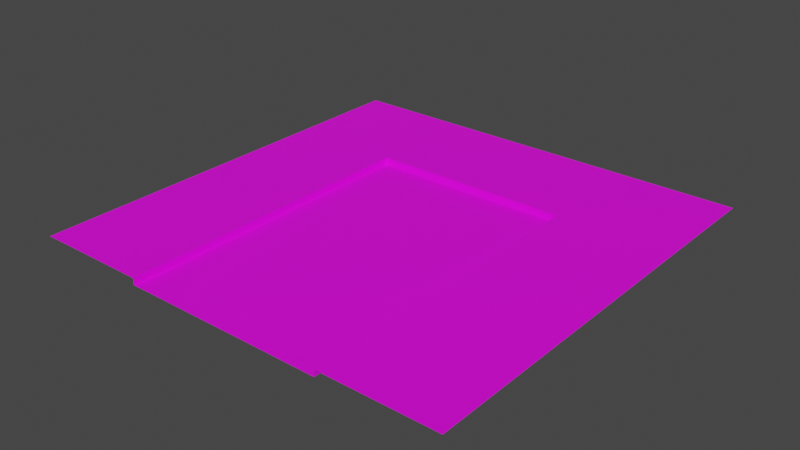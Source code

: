 # Source: end.blend  (saved by Blender 3.4.6; exported with 4.5.12 LTS)
import bpy
from mathutils import Matrix  # noqa: F401  (used for matrix-valued properties, if any)

bpy.ops.wm.read_factory_settings(use_empty=True)
scene = bpy.context.scene
scene.name = 'Scene'

# ---- collections
col_collection = bpy.data.collections.new('Collection'); scene.collection.children.link(col_collection)

# ---- images (referenced by path relative to the original .blend; pixels are not part of the script)
import os
ASSET_DIR = os.environ.get("B2B_ASSET_DIR", "")  # directory of the original .blend (textures are referenced by path, not embedded)
HERE = os.path.dirname(os.path.abspath(__file__))  # packed textures are extracted next to this script under _unpacked/

def load_image(name, relpath, width, height, colorspace="sRGB"):
    """Load a texture the original file referenced (path relative to the .blend, or extracted next to this script)."""
    p = next((c for c in (os.path.join(HERE, relpath), os.path.join(ASSET_DIR, relpath)) if relpath and os.path.exists(c)), "")
    if p:
        img = bpy.data.images.load(p, check_existing=True)
        img.name = name
    else:  # same state as the original file: an image datablock whose file is absent (Cycles renders it pink)
        img = bpy.data.images.new(name, width, height)
        img.source = "FILE"
        img.filepath = "//" + (relpath or name)
    img.colorspace_settings.name = colorspace
    return img
img_end_png = load_image('end.png', 'end.png', 1024, 1024, 'sRGB')

# ---- materials (node trees are filled in below, after node groups)
mat_material_001 = bpy.data.materials.new('Material.001')
mat_material_001.use_transparent_shadow = False

# ---- material node trees
mat_material_001.use_nodes = True; mat_material_001.node_tree.nodes.clear()
_N = mat_material_001.node_tree.nodes; _L = mat_material_001.node_tree.links
n0 = _N.new('ShaderNodeBsdfPrincipled'); n0.name = 'Principled BSDF'; n0.location = (10, 300)
n0.distribution = 'GGX'
n0.subsurface_method = 'RANDOM_WALK_SKIN'
n0.inputs[3].default_value = 1.45
n0.inputs[27].default_value = (0.0, 0.0, 0.0, 1.0)
n0.inputs[28].default_value = 1.0
n1 = _N.new('ShaderNodeOutputMaterial'); n1.name = 'Material Output'; n1.location = (300, 300)
n2 = _N.new('ShaderNodeTexImage'); n2.name = 'Image Texture'; n2.location = (-368, 223)
n2.image = img_end_png
_L.new(n0.outputs[0], n1.inputs[0])
_L.new(n2.outputs[0], n0.inputs[0])
n1.is_active_output = True

# ---- world
world_world = bpy.data.worlds.new('World'); scene.world = world_world
world_world.use_nodes = True; world_world.node_tree.nodes.clear()
_N = world_world.node_tree.nodes; _L = world_world.node_tree.links
n0 = _N.new('ShaderNodeOutputWorld'); n0.name = 'World Output'; n0.location = (300, 300)
n1 = _N.new('ShaderNodeBackground'); n1.name = 'Background'; n1.location = (10, 300)
n1.inputs[0].default_value = (0.05088, 0.05088, 0.05088, 1.0)
_L.new(n1.outputs[0], n0.inputs[0])
n0.is_active_output = True
world_world.color = (0.05088, 0.05088, 0.05088)
world_world.use_sun_shadow = False
world_world.sun_shadow_jitter_overblur = 0.0

# ---- meshes
me_plane = bpy.data.meshes.new('Plane')
me_plane.from_pydata([(-1.0, -1.0, 0.0), (1.0, -1.0, 0.0), (-1.0, 1.0, 0.0), (1.0, 1.0, 0.0), (-1.0, 0.4652, 0.0), (-1.0, 0.0, 0.0), (-1.0, -0.4612, 0.0), (-0.4698, -1.0, 0.0), (0.466, -1.0, 0.0), (1.0, -0.4612, 0.0), (1.0, 0.0, 0.0), (1.0, 0.4652, 0.0), (0.466, 1.0, 0.0), (0.0, 1.0, 0.0), (-0.4698, 1.0, 0.0), (-0.4698, -0.4612, 0.0), (-0.4698, 0.0, 0.0), (-0.4698, 0.4652, 0.0), (0.0, 0.4652, 0.0), (0.466, -0.4612, 0.0), (0.466, 0.0, 0.0), (0.466, 0.4652, 0.0), (-0.4698, -1.0, -0.03), (0.0, -1.0, -0.03), (0.466, -1.0, -0.03), (-0.4698, -0.4612, -0.03), (-0.4698, 0.0, -0.03), (-0.4698, 0.4652, -0.03), (0.0, -0.4612, -0.03), (0.0, 0.0, -0.03), (0.0, 0.4652, -0.03), (0.466, -0.4612, -0.03), (0.466, 0.0, -0.03), (0.466, 0.4652, -0.03)], [], [(21, 11, 3, 12), (4, 17, 14, 2), (17, 18, 13, 14), (18, 21, 12, 13), (0, 7, 15, 6), (6, 15, 16, 5), (5, 16, 17, 4), (20, 21, 33, 32), (18, 17, 27, 30), (19, 20, 32, 31), (17, 16, 26, 27), (21, 18, 30, 33), (8, 1, 9, 19), (19, 9, 10, 20), (20, 10, 11, 21), (22, 23, 28, 25), (25, 28, 29, 26), (26, 29, 30, 27), (23, 24, 31, 28), (28, 31, 32, 29), (29, 32, 33, 30), (15, 7, 22, 25), (16, 15, 25, 26), (8, 19, 31, 24)])
_uv = me_plane.uv_layers.new(name='UVMap')
_uv.uv.foreach_set('vector', [0.7318, 0.7315, 0.9975, 0.7315, 0.9975, 0.9975, 0.7318, 0.9975, 0.002452, 0.7315, 0.2662, 0.7315, 0.2662, 0.9975, 0.002452, 0.9975, 0.2662, 0.7315, 0.5, 0.7315, 0.5, 0.9975, 0.2662, 0.9975, 0.5, 0.7315, 0.7318, 0.7315, 0.7318, 0.9975, 0.5, 0.9975, 0.002452, 0.002452, 0.2662, 0.002452, 0.2662, 0.2705, 0.002452, 0.2705, 0.002452, 0.2705, 0.2662, 0.2705, 0.2662, 0.5, 0.002452, 0.5, 0.002452, 0.5, 0.2662, 0.5, 0.2662, 0.7315, 0.002452, 0.7315, 0.7318, 0.5, 0.7318, 0.7315, 0.7318, 0.7315, 0.7318, 0.5, 0.5, 0.7315, 0.2662, 0.7315, 0.2662, 0.7315, 0.5, 0.7315, 0.7318, 0.2705, 0.7318, 0.5, 0.7318, 0.5, 0.7318, 0.2705, 0.2662, 0.7315, 0.2662, 0.5, 0.2662, 0.5, 0.2662, 0.7315, 0.7318, 0.7315, 0.5, 0.7315, 0.5, 0.7315, 0.7318, 0.7315, 0.7318, 0.002452, 0.9975, 0.002452, 0.9975, 0.2705, 0.7318, 0.2705, 0.7318, 0.2705, 0.9975, 0.2705, 0.9975, 0.5, 0.7318, 0.5, 0.7318, 0.5, 0.9975, 0.5, 0.9975, 0.7315, 0.7318, 0.7315, 0.2662, 0.002452, 0.5, 0.002452, 0.5, 0.2705, 0.2662, 0.2705, 0.2662, 0.2705, 0.5, 0.2705, 0.5, 0.5, 0.2662, 0.5, 0.2662, 0.5, 0.5, 0.5, 0.5, 0.7315, 0.2662, 0.7315, 0.5, 0.002452, 0.7318, 0.002452, 0.7318, 0.2705, 0.5, 0.2705, 0.5, 0.2705, 0.7318, 0.2705, 0.7318, 0.5, 0.5, 0.5, 0.5, 0.5, 0.7318, 0.5, 0.7318, 0.7315, 0.5, 0.7315, 0.2662, 0.2705, 0.2662, 0.002452, 0.2662, 0.002452, 0.2662, 0.2705, 0.2662, 0.5, 0.2662, 0.2705, 0.2662, 0.2705, 0.2662, 0.5, 0.7318, 0.002452, 0.7318, 0.2705, 0.7318, 0.2705, 0.7318, 0.002452])
me_plane.materials.append(mat_material_001)
me_plane.update()

# ---- objects
ob_plane = bpy.data.objects.new('Plane', me_plane)

# ---- transforms, parenting, visibility, modifiers, constraints
ob_plane.location = (0.0, 0.0, 0.0)

# ---- collection membership
col_collection.objects.link(ob_plane)

# ---- scene / render settings (as saved in the file)
scene.frame_start = 1; scene.frame_end = 250; scene.frame_set(1)
scene.render.engine = 'BLENDER_EEVEE_NEXT'
scene.cycles.sampling_pattern = 'TABULATED_SOBOL'
scene.cycles.use_light_tree = False
scene.view_settings.view_transform = 'Filmic'
bpy.context.view_layer.update()

# ---- added for rendering (the .blend has no active camera and no usable light): camera, sun
cam_auto = bpy.data.cameras.new('AutoCamera')
cam_auto.lens = 50.0
cam_auto.sensor_width = 36.0
cam_auto.clip_end = 1000.0
ob_auto_camera = bpy.data.objects.new('AutoCamera', cam_auto)
scene.collection.objects.link(ob_auto_camera)
ob_auto_camera.location = (2.61708, -3.14049, 2.07866)
ob_auto_camera.rotation_euler = (1.09748, -7.21219e-08, 0.694738)
scene.camera = ob_auto_camera
light_auto_sun = bpy.data.lights.new('AutoSun', 'SUN')
light_auto_sun.energy = 3.0
light_auto_sun.angle = 0.0523599
ob_auto_sun = bpy.data.objects.new('AutoSun', light_auto_sun)
scene.collection.objects.link(ob_auto_sun)
ob_auto_sun.rotation_euler = (0.872665, 0.174533, 0.523599)
bpy.context.view_layer.update()
